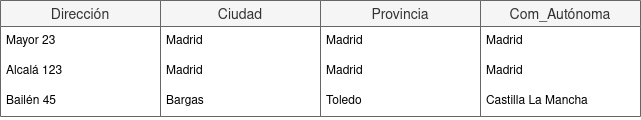

The diagram above was exported from draw.io. Its source (the exported page's mxGraphModel, read from the mxfile embedded in the PNG):
<mxGraphModel dx="460" dy="770" grid="1" gridSize="10" guides="1" tooltips="1" connect="1" arrows="1" fold="1" page="1" pageScale="1" pageWidth="827" pageHeight="1169" math="0" shadow="0">
  <root>
    <mxCell id="0" />
    <mxCell id="1" parent="0" />
    <mxCell id="CeezZ3WjdWWOwJK2k8tT-1" value="Ciudad" style="swimlane;fontStyle=0;childLayout=stackLayout;horizontal=1;startSize=26;horizontalStack=0;resizeParent=1;resizeParentMax=0;resizeLast=0;collapsible=1;marginBottom=0;align=center;fontSize=14;fillColor=#f5f5f5;fontColor=#333333;strokeColor=#666666;" vertex="1" parent="1">
      <mxGeometry x="380" y="80" width="160" height="116" as="geometry" />
    </mxCell>
    <mxCell id="CeezZ3WjdWWOwJK2k8tT-2" value="Madrid" style="text;strokeColor=none;fillColor=none;spacingLeft=4;spacingRight=4;overflow=hidden;rotatable=0;points=[[0,0.5],[1,0.5]];portConstraint=eastwest;fontSize=12;" vertex="1" parent="CeezZ3WjdWWOwJK2k8tT-1">
      <mxGeometry y="26" width="160" height="30" as="geometry" />
    </mxCell>
    <mxCell id="CeezZ3WjdWWOwJK2k8tT-3" value="Madrid" style="text;strokeColor=none;fillColor=none;spacingLeft=4;spacingRight=4;overflow=hidden;rotatable=0;points=[[0,0.5],[1,0.5]];portConstraint=eastwest;fontSize=12;" vertex="1" parent="CeezZ3WjdWWOwJK2k8tT-1">
      <mxGeometry y="56" width="160" height="30" as="geometry" />
    </mxCell>
    <mxCell id="CeezZ3WjdWWOwJK2k8tT-4" value="Bargas" style="text;strokeColor=none;fillColor=none;spacingLeft=4;spacingRight=4;overflow=hidden;rotatable=0;points=[[0,0.5],[1,0.5]];portConstraint=eastwest;fontSize=12;" vertex="1" parent="CeezZ3WjdWWOwJK2k8tT-1">
      <mxGeometry y="86" width="160" height="30" as="geometry" />
    </mxCell>
    <mxCell id="CeezZ3WjdWWOwJK2k8tT-5" value="Provincia" style="swimlane;fontStyle=0;childLayout=stackLayout;horizontal=1;startSize=26;horizontalStack=0;resizeParent=1;resizeParentMax=0;resizeLast=0;collapsible=1;marginBottom=0;align=center;fontSize=14;fillColor=#f5f5f5;fontColor=#333333;strokeColor=#666666;" vertex="1" parent="1">
      <mxGeometry x="540" y="80" width="160" height="116" as="geometry" />
    </mxCell>
    <mxCell id="CeezZ3WjdWWOwJK2k8tT-6" value="Madrid" style="text;strokeColor=none;fillColor=none;spacingLeft=4;spacingRight=4;overflow=hidden;rotatable=0;points=[[0,0.5],[1,0.5]];portConstraint=eastwest;fontSize=12;" vertex="1" parent="CeezZ3WjdWWOwJK2k8tT-5">
      <mxGeometry y="26" width="160" height="30" as="geometry" />
    </mxCell>
    <mxCell id="CeezZ3WjdWWOwJK2k8tT-7" value="Madrid" style="text;strokeColor=none;fillColor=none;spacingLeft=4;spacingRight=4;overflow=hidden;rotatable=0;points=[[0,0.5],[1,0.5]];portConstraint=eastwest;fontSize=12;" vertex="1" parent="CeezZ3WjdWWOwJK2k8tT-5">
      <mxGeometry y="56" width="160" height="30" as="geometry" />
    </mxCell>
    <mxCell id="CeezZ3WjdWWOwJK2k8tT-8" value="Toledo" style="text;strokeColor=none;fillColor=none;spacingLeft=4;spacingRight=4;overflow=hidden;rotatable=0;points=[[0,0.5],[1,0.5]];portConstraint=eastwest;fontSize=12;" vertex="1" parent="CeezZ3WjdWWOwJK2k8tT-5">
      <mxGeometry y="86" width="160" height="30" as="geometry" />
    </mxCell>
    <mxCell id="CeezZ3WjdWWOwJK2k8tT-9" value="Com_Autónoma" style="swimlane;fontStyle=0;childLayout=stackLayout;horizontal=1;startSize=26;horizontalStack=0;resizeParent=1;resizeParentMax=0;resizeLast=0;collapsible=1;marginBottom=0;align=center;fontSize=14;fillColor=#f5f5f5;fontColor=#333333;strokeColor=#666666;" vertex="1" parent="1">
      <mxGeometry x="700" y="80" width="160" height="116" as="geometry" />
    </mxCell>
    <mxCell id="CeezZ3WjdWWOwJK2k8tT-10" value="Madrid" style="text;strokeColor=none;fillColor=none;spacingLeft=4;spacingRight=4;overflow=hidden;rotatable=0;points=[[0,0.5],[1,0.5]];portConstraint=eastwest;fontSize=12;" vertex="1" parent="CeezZ3WjdWWOwJK2k8tT-9">
      <mxGeometry y="26" width="160" height="30" as="geometry" />
    </mxCell>
    <mxCell id="CeezZ3WjdWWOwJK2k8tT-11" value="Madrid" style="text;strokeColor=none;fillColor=none;spacingLeft=4;spacingRight=4;overflow=hidden;rotatable=0;points=[[0,0.5],[1,0.5]];portConstraint=eastwest;fontSize=12;" vertex="1" parent="CeezZ3WjdWWOwJK2k8tT-9">
      <mxGeometry y="56" width="160" height="30" as="geometry" />
    </mxCell>
    <mxCell id="CeezZ3WjdWWOwJK2k8tT-12" value="Castilla La Mancha" style="text;strokeColor=none;fillColor=none;spacingLeft=4;spacingRight=4;overflow=hidden;rotatable=0;points=[[0,0.5],[1,0.5]];portConstraint=eastwest;fontSize=12;" vertex="1" parent="CeezZ3WjdWWOwJK2k8tT-9">
      <mxGeometry y="86" width="160" height="30" as="geometry" />
    </mxCell>
    <mxCell id="ywIqbl79qs4sjXxpSOPo-1" value="Dirección" style="swimlane;fontStyle=0;childLayout=stackLayout;horizontal=1;startSize=26;horizontalStack=0;resizeParent=1;resizeParentMax=0;resizeLast=0;collapsible=1;marginBottom=0;align=center;fontSize=14;fillColor=#f5f5f5;fontColor=#333333;strokeColor=#666666;" vertex="1" parent="1">
      <mxGeometry x="220" y="80" width="160" height="116" as="geometry" />
    </mxCell>
    <mxCell id="ywIqbl79qs4sjXxpSOPo-2" value="Mayor 23" style="text;strokeColor=none;fillColor=none;spacingLeft=4;spacingRight=4;overflow=hidden;rotatable=0;points=[[0,0.5],[1,0.5]];portConstraint=eastwest;fontSize=12;" vertex="1" parent="ywIqbl79qs4sjXxpSOPo-1">
      <mxGeometry y="26" width="160" height="30" as="geometry" />
    </mxCell>
    <mxCell id="ywIqbl79qs4sjXxpSOPo-3" value="Alcalá 123" style="text;strokeColor=none;fillColor=none;spacingLeft=4;spacingRight=4;overflow=hidden;rotatable=0;points=[[0,0.5],[1,0.5]];portConstraint=eastwest;fontSize=12;" vertex="1" parent="ywIqbl79qs4sjXxpSOPo-1">
      <mxGeometry y="56" width="160" height="30" as="geometry" />
    </mxCell>
    <mxCell id="ywIqbl79qs4sjXxpSOPo-4" value="Bailén 45" style="text;strokeColor=none;fillColor=none;spacingLeft=4;spacingRight=4;overflow=hidden;rotatable=0;points=[[0,0.5],[1,0.5]];portConstraint=eastwest;fontSize=12;" vertex="1" parent="ywIqbl79qs4sjXxpSOPo-1">
      <mxGeometry y="86" width="160" height="30" as="geometry" />
    </mxCell>
  </root>
</mxGraphModel>